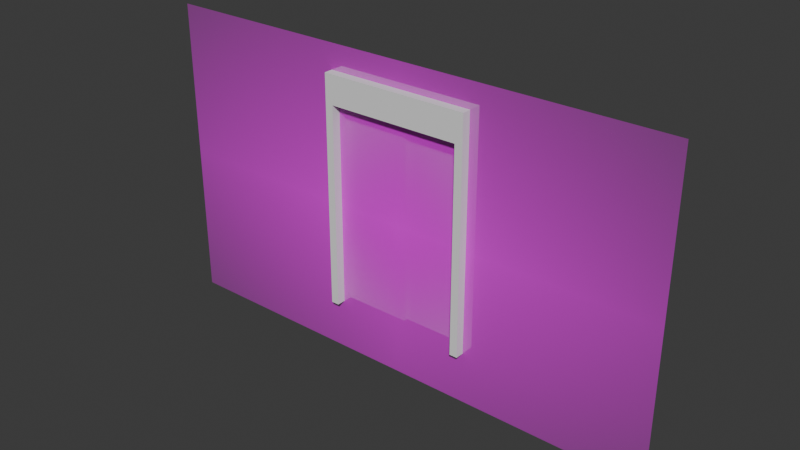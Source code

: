 # Source: ProjectMG_ElevatorDoor.blend  (saved by Blender 4.5.90; exported with 4.5.12 LTS)
import bpy
from mathutils import Matrix  # noqa: F401  (used for matrix-valued properties, if any)

bpy.ops.wm.read_factory_settings(use_empty=True)
scene = bpy.context.scene
scene.name = 'Scene'

# ---- collections
col_collection = bpy.data.collections.new('Collection'); scene.collection.children.link(col_collection)

# ---- images (referenced by path relative to the original .blend; pixels are not part of the script)
import os
ASSET_DIR = os.environ.get("B2B_ASSET_DIR", "")  # directory of the original .blend (textures are referenced by path, not embedded)
HERE = os.path.dirname(os.path.abspath(__file__))  # packed textures are extracted next to this script under _unpacked/

def load_image(name, relpath, width, height, colorspace="sRGB"):
    """Load a texture the original file referenced (path relative to the .blend, or extracted next to this script)."""
    p = next((c for c in (os.path.join(HERE, relpath), os.path.join(ASSET_DIR, relpath)) if relpath and os.path.exists(c)), "")
    if p:
        img = bpy.data.images.load(p, check_existing=True)
        img.name = name
    else:  # same state as the original file: an image datablock whose file is absent (Cycles renders it pink)
        img = bpy.data.images.new(name, width, height)
        img.source = "FILE"
        img.filepath = "//" + (relpath or name)
    img.colorspace_settings.name = colorspace
    return img
img_3650_jpg = load_image('3650.jpg', '3650.jpg', 1024, 1024, 'sRGB')

# ---- materials (node trees are filled in below, after node groups)
mat_3650 = bpy.data.materials.new('3650')

# ---- material node trees
mat_3650.use_nodes = True; mat_3650.node_tree.nodes.clear()
_N = mat_3650.node_tree.nodes; _L = mat_3650.node_tree.links
n0 = _N.new('ShaderNodeOutputMaterial'); n0.name = 'Material Output'; n0.location = (200, 100)
n1 = _N.new('ShaderNodeTexImage'); n1.name = 'Image Texture'; n1.location = (-200, 100)
n1.image = img_3650_jpg
n1.extension = 'CLIP'
n2 = _N.new('ShaderNodeBsdfPrincipled'); n2.name = 'Principled BSDF'; n2.location = (0, 100)
_L.new(n1.outputs[0], n2.inputs[0])
_L.new(n1.outputs[1], n2.inputs[4])
_L.new(n2.outputs[0], n0.inputs[0])
n0.is_active_output = True

# ---- world
world_world = bpy.data.worlds.new('World'); scene.world = world_world
world_world.use_nodes = True; world_world.node_tree.nodes.clear()
_N = world_world.node_tree.nodes; _L = world_world.node_tree.links
n0 = _N.new('ShaderNodeOutputWorld'); n0.name = 'World Output'; n0.location = (200, 100)
n1 = _N.new('ShaderNodeBackground'); n1.name = 'Background'; n1.location = (-200, 100)
n1.inputs[0].default_value = (0.05088, 0.05088, 0.05088, 1.0)
_L.new(n1.outputs[0], n0.inputs[0])
n0.is_active_output = True
world_world.color = (0.05088, 0.05088, 0.05088)
world_world.sun_shadow_jitter_overblur = 0.0

# ---- meshes
me_3650_001 = bpy.data.meshes.new('3650.001')
me_3650_001.from_pydata([(-1.872, -1.1, 0.0), (1.872, -1.1, 0.0), (-1.872, 1.1, 0.0), (1.872, 1.1, 0.0)], [], [(0, 1, 3, 2)])
_uv = me_3650_001.uv_layers.new(name='UVMap')
_uv.uv.foreach_set('vector', [0.0, 0.0, 1.0, 0.0, 1.0, 1.0, 0.0, 1.0])
me_3650_001.materials.append(mat_3650)
me_3650_001.update()
me_005 = bpy.data.meshes.new('ระนาบ.005')
me_005.from_pydata([(-1.0, -0.9417, -0.1707), (1.0, -0.9417, -0.1707), (-1.0, 0.9479, -0.1707), (1.0, 0.9479, -0.1707), (-0.8945, -0.9417, -0.1707), (-0.8945, 0.9479, -0.1707), (0.8942, -0.9417, -0.1707), (0.8942, 0.9479, -0.1707), (-1.0, 0.7147, -0.1707), (1.0, 0.7147, -0.1707), (-0.8945, 0.7147, -0.1707), (0.8942, 0.7147, -0.1707), (-1.0, -0.9416, -1.552e-08), (0.8942, -0.9417, -1.552e-08), (1.0, -0.9417, -1.552e-08), (1.0, 0.9478, 1.389e-08), (-0.8945, 0.9479, 1.389e-08), (-1.0, 0.9479, 1.389e-08), (-0.8945, -0.9417, -1.552e-08), (0.8941, 0.9479, 1.389e-08), (-1.0, 0.7146, 0.1184), (-1.0, -0.9416, 0.1184), (0.8942, -0.9417, 0.1184), (1.0, -0.9417, 0.1184), (1.0, 0.7147, 0.1184), (1.0, 0.9478, 0.1184), (-0.8945, 0.9479, 0.1184), (-1.0, 0.9479, 0.1184), (-0.8945, -0.9417, 0.1184), (0.8941, 0.9479, 0.1184), (-0.8945, 0.7147, 0.1184), (0.8942, 0.7147, 0.1184)], [], [(8, 0, 12, 21, 20), (5, 7, 3, 9, 11, 10, 8, 2), (0, 8, 10, 4), (6, 11, 9, 1), (13, 22, 31, 11, 6), (16, 17, 27, 26), (18, 4, 10, 30, 28), (6, 1, 14, 13), (7, 5, 16, 19), (9, 24, 23, 14, 1), (8, 20, 27, 17, 2), (11, 31, 30, 10), (5, 2, 17, 16), (24, 9, 3, 15, 25), (3, 7, 19, 15), (0, 4, 18, 12), (30, 31, 24, 25, 29, 26, 27, 20), (21, 28, 30, 20), (22, 23, 24, 31), (15, 19, 29, 25), (12, 18, 28, 21), (13, 14, 23, 22), (19, 16, 26, 29)])
_uv = me_005.uv_layers.new(name='UVMap')
_uv.uv.foreach_set('vector', [0.0, 0.8766, 0.0, 0.0, 0.0, 6.291e-05, 0.0, 6.291e-05, 0.0, 0.8766, 0.05276, 1.0, 0.9471, 1.0, 1.0, 1.0, 1.0, 0.8766, 0.9471, 0.8766, 0.05276, 0.8766, 0.0, 0.8766, 0.0, 1.0, 0.0, 0.0, 0.0, 0.8766, 0.05276, 0.8766, 0.05276, 0.0, 0.9471, 0.0, 0.9471, 0.8766, 1.0, 0.8766, 1.0, 0.0, 0.9471, 0.0, 0.9471, 0.0, 0.9471, 0.8766, 0.9471, 0.8766, 0.9471, 0.0, 0.05276, 1.0, 3.787e-06, 1.0, 3.787e-06, 1.0, 0.05276, 1.0, 0.05276, 0.0, 0.05276, 0.0, 0.05276, 0.8766, 0.05276, 0.8766, 0.05276, 0.0, 0.9471, 0.0, 1.0, 0.0, 1.0, 0.0, 0.9471, 0.0, 0.9471, 1.0, 0.05276, 1.0, 0.05276, 1.0, 0.947, 1.0, 1.0, 0.8766, 1.0, 0.8766, 1.0, 0.0, 1.0, 0.0, 1.0, 0.0, 0.0, 0.8766, 0.0, 0.8766, 3.787e-06, 1.0, 3.787e-06, 1.0, 0.0, 1.0, 0.9471, 0.8766, 0.9471, 0.8766, 0.05276, 0.8766, 0.05276, 0.8766, 0.05276, 1.0, 0.0, 1.0, 3.787e-06, 1.0, 0.05276, 1.0, 1.0, 0.8766, 1.0, 0.8766, 1.0, 1.0, 1.0, 1.0, 1.0, 1.0, 1.0, 1.0, 0.9471, 1.0, 0.947, 1.0, 1.0, 1.0, 0.0, 0.0, 0.05276, 0.0, 0.05276, 0.0, 0.0, 6.291e-05, 0.05276, 0.8766, 0.9471, 0.8766, 1.0, 0.8766, 1.0, 1.0, 0.947, 1.0, 0.05276, 1.0, 3.787e-06, 1.0, 0.0, 0.8766, 0.0, 6.291e-05, 0.05276, 0.0, 0.05276, 0.8766, 0.0, 0.8766, 0.9471, 0.0, 1.0, 0.0, 1.0, 0.8766, 0.9471, 0.8766, 1.0, 1.0, 0.947, 1.0, 0.947, 1.0, 1.0, 1.0, 0.0, 6.291e-05, 0.05276, 0.0, 0.05276, 0.0, 0.0, 6.291e-05, 0.9471, 0.0, 1.0, 0.0, 1.0, 0.0, 0.9471, 0.0, 0.947, 1.0, 0.05276, 1.0, 0.05276, 1.0, 0.947, 1.0])
me_005.update()
me_002 = bpy.data.meshes.new('ลูกบาศก์.002')
me_002.from_pydata([(-1.004, 0.9166, -3.866), (-1.004, 0.9166, 1.0), (-1.004, 1.0, -3.866), (-1.004, 1.0, 1.0), (0.6092, 0.9166, -3.866), (0.6092, 0.9166, 1.0), (0.6092, 1.0, -3.866), (0.6092, 1.0, 1.0)], [], [(0, 1, 3, 2), (2, 3, 7, 6), (6, 7, 5, 4), (4, 5, 1, 0), (2, 6, 4, 0), (7, 3, 1, 5)])
_uv = me_002.uv_layers.new(name='UVMap')
_uv.uv.foreach_set('vector', [0.375, 0.0, 0.625, 0.0, 0.625, 0.25, 0.375, 0.25, 0.375, 0.25, 0.625, 0.25, 0.625, 0.5, 0.375, 0.5, 0.375, 0.5, 0.625, 0.5, 0.625, 0.75, 0.375, 0.75, 0.375, 0.75, 0.625, 0.75, 0.625, 1.0, 0.375, 1.0, 0.125, 0.5, 0.375, 0.5, 0.375, 0.75, 0.125, 0.75, 0.625, 0.5, 0.875, 0.5, 0.875, 0.75, 0.625, 0.75])
me_002.update()
me_003 = bpy.data.meshes.new('ลูกบาศก์.003')
me_003.from_pydata([(-1.004, 0.9166, -3.866), (-1.004, 0.9166, 1.0), (-1.004, 1.0, -3.866), (-1.004, 1.0, 1.0), (0.6092, 0.9166, -3.866), (0.6092, 0.9166, 1.0), (0.6092, 1.0, -3.866), (0.6092, 1.0, 1.0)], [], [(0, 1, 3, 2), (2, 3, 7, 6), (6, 7, 5, 4), (4, 5, 1, 0), (2, 6, 4, 0), (7, 3, 1, 5)])
_uv = me_003.uv_layers.new(name='UVMap')
_uv.uv.foreach_set('vector', [0.375, 0.0, 0.625, 0.0, 0.625, 0.25, 0.375, 0.25, 0.375, 0.25, 0.625, 0.25, 0.625, 0.5, 0.375, 0.5, 0.375, 0.5, 0.625, 0.5, 0.625, 0.75, 0.375, 0.75, 0.375, 0.75, 0.625, 0.75, 0.625, 1.0, 0.375, 1.0, 0.125, 0.5, 0.375, 0.5, 0.375, 0.75, 0.125, 0.75, 0.625, 0.5, 0.875, 0.5, 0.875, 0.75, 0.625, 0.75])
me_003.update()

# ---- objects
ob_3650 = bpy.data.objects.new('3650', me_3650_001)
ob_002 = bpy.data.objects.new('ระนาบ.002', me_005)
ob_x = bpy.data.objects.new('ลูกบาศก์', me_002)
ob_001 = bpy.data.objects.new('ลูกบาศก์.001', me_003)

# ---- transforms, parenting, visibility, modifiers, constraints
ob_3650.location = (0.0, 0.0, 0.0)
ob_3650.rotation_euler = (1.571, 0.0, 0.0)
ob_002.location = (0.004711, 2.05e-05, 0.09374)
ob_002.rotation_euler = (1.571, -0.0, -0.0)
ob_002.scale = (0.5354, 0.8754, 0.5354)
ob_x.location = (-0.1744, -0.2079, 0.4205)
ob_x.scale = (0.2977, 0.2977, 0.2977)
ob_001.location = (0.301, -0.1808, 0.4223)
ob_001.scale = (0.2977, 0.2977, 0.2977)

# ---- collection membership
col_collection.objects.link(ob_3650)
col_collection.objects.link(ob_002)
col_collection.objects.link(ob_x)
col_collection.objects.link(ob_001)

# ---- scene / render settings (as saved in the file)
scene.frame_start = 1; scene.frame_end = 250; scene.frame_set(1)
scene.render.engine = 'BLENDER_EEVEE_NEXT'
bpy.context.view_layer.update()

# ---- added for rendering (the .blend has no active camera and no usable light): camera, sun
cam_auto = bpy.data.cameras.new('AutoCamera')
cam_auto.lens = 50.0
cam_auto.sensor_width = 36.0
cam_auto.clip_end = 1000.0
ob_auto_camera = bpy.data.objects.new('AutoCamera', cam_auto)
scene.collection.objects.link(ob_auto_camera)
ob_auto_camera.location = (4.02062, -4.79799, 3.2165)
ob_auto_camera.rotation_euler = (1.09748, -7.21219e-08, 0.694738)
scene.camera = ob_auto_camera
light_auto_sun = bpy.data.lights.new('AutoSun', 'SUN')
light_auto_sun.energy = 3.0
light_auto_sun.angle = 0.0523599
ob_auto_sun = bpy.data.objects.new('AutoSun', light_auto_sun)
scene.collection.objects.link(ob_auto_sun)
ob_auto_sun.rotation_euler = (0.872665, 0.174533, 0.523599)
bpy.context.view_layer.update()
